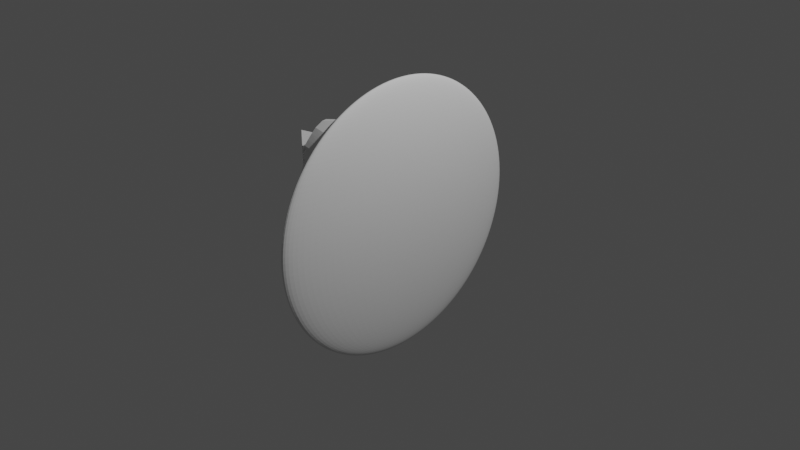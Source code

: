 # Source: proportionalANDselectionTOOLedit.blend  (saved by Blender 3.3.6; exported with 4.5.12 LTS)
import bpy
from mathutils import Matrix  # noqa: F401  (used for matrix-valued properties, if any)

bpy.ops.wm.read_factory_settings(use_empty=True)
scene = bpy.context.scene
scene.name = 'Scene'

# ---- collections
col_collection = bpy.data.collections.new('Collection'); scene.collection.children.link(col_collection)

# ---- materials (node trees are filled in below, after node groups)
mat_material = bpy.data.materials.new('Material')
mat_material.alpha_threshold = 0.0
mat_material.use_transparent_shadow = False
mat_material.roughness = 0.5
mat_material.line_color = (0.0, 0.0, 0.0, 1.0)

# ---- node groups
ng_proprtional_edit = bpy.data.node_groups.new('proprtional_edit', 'GeometryNodeTree')
_s = ng_proprtional_edit.interface.new_socket(name='Geometry', in_out='OUTPUT', socket_type='NodeSocketGeometry')
_s = ng_proprtional_edit.interface.new_socket(name='Geometry', in_out='INPUT', socket_type='NodeSocketGeometry')
_s = ng_proprtional_edit.interface.new_socket(name='radius', in_out='INPUT', socket_type='NodeSocketFloat')
_s.default_value = 0.8
_s.min_value = -1e+04
_s.max_value = 1e+04
_s = ng_proprtional_edit.interface.new_socket(name='Target', in_out='INPUT', socket_type='NodeSocketGeometry')
_s = ng_proprtional_edit.interface.new_socket(name='scale', in_out='INPUT', socket_type='NodeSocketFloat')
_s.min_value = -1e+04
_s.max_value = 1e+04
_s = ng_proprtional_edit.interface.new_socket(name='selection', in_out='INPUT', socket_type='NodeSocketBool')
_s.default_value = True
_s = ng_proprtional_edit.interface.new_socket(name='Exponent', in_out='INPUT', socket_type='NodeSocketFloat')
_s.default_value = 3.0
_s.min_value = -1e+04
_s.max_value = 1e+04
ng_proprtional_edit.is_modifier = True
_N = ng_proprtional_edit.nodes; _L = ng_proprtional_edit.links
n0 = _N.new('NodeReroute'); n0.name = 'Reroute.002'; n0.location = (-3247, -307)
n0.width = 16
n0.socket_idname = 'NodeSocketGeometry'
n1 = _N.new('NodeReroute'); n1.name = 'Reroute.001'; n1.location = (-2415, -57)
n1.width = 16
n1.socket_idname = 'NodeSocketFloat'
n2 = _N.new('ShaderNodeMath'); n2.name = 'Math.026'; n2.location = (-233, -375)
n2.operation = 'LESS_THAN'
n3 = _N.new('ShaderNodeVectorMath'); n3.name = 'Vector Math.039'; n3.location = (-377, 396)
n3.operation = 'SUBTRACT'
n4 = _N.new('ShaderNodeVectorMath'); n4.name = 'Vector Math.040'; n4.location = (-19, 513)
n5 = _N.new('ShaderNodeVectorMath'); n5.name = 'Vector Math.041'; n5.location = (-210, 413)
n5.operation = 'DIVIDE'
n5.inputs[1].default_value = (2.0, 2.0, 2.0)
n6 = _N.new('ShaderNodeVectorMath'); n6.name = 'Vector Math.042'; n6.location = (635, 374)
n6.operation = 'SUBTRACT'
n7 = _N.new('ShaderNodeVectorMath'); n7.name = 'Vector Math.043'; n7.location = (802, 391)
n7.operation = 'DIVIDE'
n7.inputs[1].default_value = (2.0, 2.0, 2.0)
n8 = _N.new('ShaderNodeVectorMath'); n8.name = 'Vector Math.044'; n8.location = (1645, 452)
n8.operation = 'DIVIDE'
n9 = _N.new('ShaderNodeVectorMath'); n9.name = 'Vector Math.049'; n9.location = (1178, 554)
n9.operation = 'SUBTRACT'
n10 = _N.new('GeometryNodeCaptureAttribute'); n10.name = 'Capture Attribute.008'; n10.location = (-565, 184)
n10.capture_items.clear()
n11 = _N.new('ShaderNodeVectorMath'); n11.name = 'Vector Math.047'; n11.location = (1007, 412)
n12 = _N.new('ShaderNodeVectorMath'); n12.name = 'Vector Math.048'; n12.location = (1373, 395)
n12.operation = 'LENGTH'
n13 = _N.new('GeometryNodeBoundBox'); n13.name = 'Bounding Box.008'; n13.location = (184, 352)
n14 = _N.new('GeometryNodeBoundBox'); n14.name = 'Bounding Box.007'; n14.location = (-654, 427)
n15 = _N.new('GeometryNodeJoinGeometry'); n15.name = 'Join Geometry.004'; n15.location = (2827, 143)
n16 = _N.new('NodeReroute'); n16.name = 'Reroute'; n16.location = (208, -192)
n16.width = 16
n16.socket_idname = 'NodeSocketFloat'
n17 = _N.new('ShaderNodeMath'); n17.name = 'Math.028'; n17.location = (495, 20)
n17.operation = 'ABSOLUTE'
n17.inputs[1].default_value = 0.8
n18 = _N.new('GeometryNodeJoinGeometry'); n18.name = 'Join Geometry.001'; n18.location = (3247, 725)
n19 = _N.new('ShaderNodeVectorMath'); n19.name = 'Vector Math.046'; n19.location = (2126, 477)
n19.operation = 'MULTIPLY'
n20 = _N.new('ShaderNodeMath'); n20.name = 'Math.029'; n20.location = (696, -38)
n20.operation = 'DIVIDE'
n21 = _N.new('ShaderNodeMath'); n21.name = 'Math.030'; n21.location = (930, 47)
n21.operation = 'POWER'
n22 = _N.new('GeometryNodeProximity'); n22.name = 'Geometry Proximity.001'; n22.location = (-2042, 310)
n22.target_element = 'EDGES'
n23 = _N.new('GeometryNodeCaptureAttribute'); n23.name = 'Capture Attribute.001'; n23.location = (-2038, 626)
n23.capture_items.clear()
n24 = _N.new('GeometryNodeJoinGeometry'); n24.name = 'Join Geometry.003'; n24.location = (-1038, -725)
n25 = _N.new('GeometryNodeDeleteGeometry'); n25.name = 'Delete Geometry.003'; n25.location = (-1369, 507)
n26 = _N.new('GeometryNodeDeleteGeometry'); n26.name = 'Delete Geometry.002'; n26.location = (-1367, 704)
n27 = _N.new('ShaderNodeMath'); n27.name = 'Math.010'; n27.location = (-1705, 599)
n27.operation = 'LESS_THAN'
n28 = _N.new('GeometryNodeCurveToMesh'); n28.name = 'Curve to Mesh'; n28.location = (-1477, -290)
n29 = _N.new('GeometryNodeCurvePrimitiveCircle'); n29.name = 'Curve Circle'; n29.location = (-1767, -491)
n30 = _N.new('GeometryNodeMeshToCurve'); n30.name = 'Mesh to Curve.001'; n30.location = (-1698, -200)
n31 = _N.new('GeometryNodeMeshToCurve'); n31.name = 'Mesh to Curve.002'; n31.location = (-1257, -536)
n32 = _N.new('GeometryNodeProximity'); n32.name = 'Geometry Proximity.002'; n32.location = (-829, -5)
n32.target_element = 'EDGES'
n33 = _N.new('ShaderNodeMath'); n33.name = 'Math.009'; n33.location = (-1705, 399)
n33.operation = 'GREATER_THAN'
n34 = _N.new('ShaderNodeMath'); n34.name = 'Math.011'; n34.location = (-1544, 156)
n34.operation = 'MULTIPLY'
n34.inputs[1].default_value = 0.33
n35 = _N.new('ShaderNodeMath'); n35.name = 'Math.012'; n35.location = (-1359, 99)
n36 = _N.new('FunctionNodeBooleanMath'); n36.name = 'Boolean Math'; n36.location = (1725, 127)
n37 = _N.new('NodeGroupOutput'); n37.name = 'Group Output'; n37.location = (3605, 714)
n38 = _N.new('ShaderNodeMath'); n38.name = 'Math.027'; n38.location = (302, -23)
n38.operation = 'SUBTRACT'
n39 = _N.new('NodeReroute'); n39.name = 'Reroute.003'; n39.location = (1861, 285)
n39.width = 16
n39.socket_idname = 'NodeSocketFloat'
n40 = _N.new('ShaderNodeCombineXYZ'); n40.name = 'Combine XYZ'; n40.location = (1946, 346)
n41 = _N.new('NodeGroupInput'); n41.name = 'Group Input'; n41.location = (-3447, 0)
n42 = _N.new('ShaderNodeVectorMath'); n42.name = 'Vector Math.045'; n42.location = (1883, 494)
n42.operation = 'MULTIPLY'
n43 = _N.new('GeometryNodeSetPosition'); n43.name = 'Set Position.010'; n43.location = (2516, 274)
n44 = _N.new('GeometryNodeInputNamedAttribute'); n44.name = 'Named Attribute'; n44.location = (-1502, -290)
n44.inputs[0].default_value = 'radius'
n45 = _N.new('GeometryNodeSwitch'); n45.name = 'Switch'; n45.location = (-1502, -290)
n45.input_type = 'FLOAT'
n45.inputs[1].default_value = 1.0
_L.new(n41.outputs[0], n23.inputs[0])
_L.new(n18.outputs[0], n37.inputs[0])
_L.new(n41.outputs[1], n1.inputs[0])
_L.new(n41.outputs[2], n0.inputs[0])
_L.new(n22.outputs[1], n23.inputs[1])
_L.new(n23.outputs[0], n25.inputs[0])
_L.new(n23.outputs[1], n33.inputs[0])
_L.new(n33.outputs[0], n25.inputs[1])
_L.new(n23.outputs[1], n27.inputs[0])
_L.new(n27.outputs[0], n26.inputs[1])
_L.new(n23.outputs[0], n26.inputs[0])
_L.new(n0.outputs[0], n22.inputs[0])
_L.new(n14.outputs[2], n3.inputs[0])
_L.new(n14.outputs[1], n3.inputs[1])
_L.new(n3.outputs[0], n5.inputs[0])
_L.new(n14.outputs[1], n4.inputs[0])
_L.new(n5.outputs[0], n4.inputs[1])
_L.new(n32.outputs[1], n10.inputs[1])
_L.new(n13.outputs[2], n6.inputs[0])
_L.new(n13.outputs[1], n6.inputs[1])
_L.new(n6.outputs[0], n7.inputs[0])
_L.new(n13.outputs[1], n11.inputs[0])
_L.new(n7.outputs[0], n11.inputs[1])
_L.new(n4.outputs[0], n9.inputs[0])
_L.new(n11.outputs[0], n9.inputs[1])
_L.new(n9.outputs[0], n12.inputs[0])
_L.new(n9.outputs[0], n8.inputs[0])
_L.new(n19.outputs[0], n43.inputs[3])
_L.new(n8.outputs[0], n42.inputs[0])
_L.new(n42.outputs[0], n19.inputs[0])
_L.new(n10.outputs[1], n2.inputs[0])
_L.new(n36.outputs[0], n43.inputs[1])
_L.new(n0.outputs[0], n32.inputs[0])
_L.new(n0.outputs[0], n14.inputs[0])
_L.new(n10.outputs[0], n13.inputs[0])
_L.new(n10.outputs[0], n43.inputs[0])
_L.new(n38.outputs[0], n17.inputs[0])
_L.new(n10.outputs[1], n38.inputs[0])
_L.new(n1.outputs[0], n2.inputs[1])
_L.new(n16.outputs[0], n38.inputs[1])
_L.new(n31.outputs[0], n24.inputs[0])
_L.new(n43.outputs[0], n15.inputs[0])
_L.new(n24.outputs[0], n15.inputs[0])
_L.new(n12.outputs[1], n8.inputs[1])
_L.new(n0.outputs[0], n24.inputs[0])
_L.new(n26.outputs[0], n18.inputs[0])
_L.new(n1.outputs[0], n27.inputs[1])
_L.new(n15.outputs[0], n18.inputs[0])
_L.new(n1.outputs[0], n16.inputs[0])
_L.new(n16.outputs[0], n20.inputs[1])
_L.new(n17.outputs[0], n20.inputs[0])
_L.new(n21.outputs[0], n42.inputs[1])
_L.new(n25.outputs[0], n10.inputs[0])
_L.new(n0.outputs[0], n30.inputs[0])
_L.new(n30.outputs[0], n28.inputs[0])
_L.new(n1.outputs[0], n29.inputs[4])
_L.new(n29.outputs[0], n28.inputs[1])
_L.new(n28.outputs[0], n31.inputs[0])
_L.new(n1.outputs[0], n34.inputs[0])
_L.new(n34.outputs[0], n35.inputs[1])
_L.new(n1.outputs[0], n35.inputs[0])
_L.new(n35.outputs[0], n33.inputs[1])
_L.new(n20.outputs[0], n21.inputs[0])
_L.new(n2.outputs[0], n36.inputs[0])
_L.new(n40.outputs[0], n19.inputs[1])
_L.new(n39.outputs[0], n40.inputs[0])
_L.new(n41.outputs[3], n39.inputs[0])
_L.new(n39.outputs[0], n40.inputs[1])
_L.new(n39.outputs[0], n40.inputs[2])
_L.new(n41.outputs[4], n36.inputs[1])
_L.new(n41.outputs[5], n21.inputs[1])
_L.new(n44.outputs[1], n45.inputs[0])
_L.new(n44.outputs[0], n45.inputs[2])
_L.new(n45.outputs[0], n28.inputs[2])
n37.is_active_output = True
ng_selection_tool = bpy.data.node_groups.new('Selection_Tool', 'GeometryNodeTree')
_s = ng_selection_tool.interface.new_socket(name='Value', in_out='OUTPUT', socket_type='NodeSocketFloat')
_s = ng_selection_tool.interface.new_socket(name='Curve', in_out='OUTPUT', socket_type='NodeSocketGeometry')
_s = ng_selection_tool.interface.new_socket(name='Radius', in_out='INPUT', socket_type='NodeSocketFloat')
_s.subtype = 'DISTANCE'
_s.default_value = 1.0
_s.min_value = 0.0
_s = ng_selection_tool.interface.new_socket(name='Mesh', in_out='INPUT', socket_type='NodeSocketGeometry')
ng_selection_tool.is_modifier = True
_N = ng_selection_tool.nodes; _L = ng_selection_tool.links
n0 = _N.new('NodeReroute'); n0.name = 'Reroute.001'; n0.location = (-517, 12)
n0.width = 16
n0.socket_idname = 'NodeSocketGeometry'
n1 = _N.new('GeometryNodeCurveToMesh'); n1.name = 'Curve to Mesh'; n1.location = (335, -21)
n2 = _N.new('GeometryNodeCurvePrimitiveCircle'); n2.name = 'Curve Circle'; n2.location = (122, -126)
n3 = _N.new('GeometryNodeProximity'); n3.name = 'Geometry Proximity.001'; n3.location = (-389, 165)
n4 = _N.new('ShaderNodeMath'); n4.name = 'Math'; n4.location = (-156, 191)
n4.operation = 'LESS_THAN'
n5 = _N.new('GeometryNodeMeshToCurve'); n5.name = 'Mesh to Curve.002'; n5.location = (517, 3)
n6 = _N.new('NodeReroute'); n6.name = 'Reroute'; n6.location = (-203, -191)
n6.width = 16
n6.socket_idname = 'NodeSocketFloatDistance'
n7 = _N.new('NodeGroupInput'); n7.name = 'Group Input'; n7.location = (-717, 0)
n8 = _N.new('NodeGroupOutput'); n8.name = 'Group Output'; n8.location = (707, 0)
n9 = _N.new('GeometryNodeMeshToCurve'); n9.name = 'Mesh to Curve.001'; n9.location = (-404, -46)
n10 = _N.new('GeometryNodeInputNamedAttribute'); n10.name = 'Named Attribute'; n10.location = (310, -21)
n10.inputs[0].default_value = 'radius'
n11 = _N.new('GeometryNodeSwitch'); n11.name = 'Switch'; n11.location = (310, -21)
n11.input_type = 'FLOAT'
n11.inputs[1].default_value = 1.0
_L.new(n4.outputs[0], n8.inputs[0])
_L.new(n5.outputs[0], n8.inputs[1])
_L.new(n7.outputs[0], n6.inputs[0])
_L.new(n7.outputs[1], n0.inputs[0])
_L.new(n0.outputs[0], n9.inputs[0])
_L.new(n9.outputs[0], n1.inputs[0])
_L.new(n2.outputs[0], n1.inputs[1])
_L.new(n1.outputs[0], n5.inputs[0])
_L.new(n0.outputs[0], n3.inputs[0])
_L.new(n6.outputs[0], n2.inputs[4])
_L.new(n6.outputs[0], n4.inputs[1])
_L.new(n3.outputs[1], n4.inputs[0])
_L.new(n10.outputs[1], n11.inputs[0])
_L.new(n10.outputs[0], n11.inputs[2])
_L.new(n11.outputs[0], n1.inputs[2])
n8.is_active_output = True
ng_geometry_nodes = bpy.data.node_groups.new('Geometry Nodes', 'GeometryNodeTree')
_s = ng_geometry_nodes.interface.new_socket(name='Geometry', in_out='OUTPUT', socket_type='NodeSocketGeometry')
_s = ng_geometry_nodes.interface.new_socket(name='Geometry', in_out='INPUT', socket_type='NodeSocketGeometry')
ng_geometry_nodes.is_modifier = True
# nodes of 'Geometry Nodes' reference scene objects; filled in after objects exist

# ---- material node trees
mat_material.use_nodes = True; mat_material.node_tree.nodes.clear()
_N = mat_material.node_tree.nodes; _L = mat_material.node_tree.links
n0 = _N.new('ShaderNodeOutputMaterial'); n0.name = 'Material Output'; n0.location = (300, 300)
n1 = _N.new('ShaderNodeBsdfPrincipled'); n1.name = 'Principled BSDF'; n1.location = (10, 300)
n1.distribution = 'GGX'
n1.subsurface_method = 'RANDOM_WALK_SKIN'
n1.inputs[3].default_value = 1.45
n1.inputs[27].default_value = (0.0, 0.0, 0.0, 1.0)
n1.inputs[28].default_value = 1.0
_L.new(n1.outputs[0], n0.inputs[0])
n0.is_active_output = True

# ---- world
world_world = bpy.data.worlds.new('World'); scene.world = world_world
world_world.use_nodes = True; world_world.node_tree.nodes.clear()
_N = world_world.node_tree.nodes; _L = world_world.node_tree.links
n0 = _N.new('ShaderNodeOutputWorld'); n0.name = 'World Output'; n0.location = (300, 300)
n1 = _N.new('ShaderNodeBackground'); n1.name = 'Background'; n1.location = (10, 300)
n1.inputs[0].default_value = (0.05088, 0.05088, 0.05088, 1.0)
_L.new(n1.outputs[0], n0.inputs[0])
n0.is_active_output = True
world_world.color = (0.05088, 0.05088, 0.05088)
world_world.use_sun_shadow = False
world_world.sun_shadow_jitter_overblur = 0.0

# ---- cameras
cam_camera = bpy.data.cameras.new('Camera')
cam_camera.clip_end = 100.0
cam_camera.ortho_scale = 7.314

# ---- lights
light_light = bpy.data.lights.new('Light', 'POINT')
light_light.transmission_factor = 0.0
light_light.energy = 1000.0
light_light.shadow_soft_size = 0.1
light_light.shadow_maximum_resolution = 0.006
light_light.use_absolute_resolution = True

# ---- meshes
me_cube = bpy.data.meshes.new('Cube')
me_cube.from_pydata([(1.0, 1.0, 1.0), (1.0, 1.0, -1.0), (1.0, -1.0, 1.0), (1.0, -1.0, -1.0), (-1.0, 1.0, 1.0), (-1.0, 1.0, -1.0), (-1.0, -1.0, 1.0), (-1.0, -1.0, -1.0)], [], [(0, 4, 6, 2), (3, 2, 6, 7), (7, 6, 4, 5), (5, 1, 3, 7), (1, 0, 2, 3), (5, 4, 0, 1)])
_uv = me_cube.uv_layers.new(name='UVMap')
_uv.uv.foreach_set('vector', [0.625, 0.5, 0.875, 0.5, 0.875, 0.75, 0.625, 0.75, 0.375, 0.75, 0.625, 0.75, 0.625, 1.0, 0.375, 1.0, 0.375, 0.0, 0.625, 0.0, 0.625, 0.25, 0.375, 0.25, 0.125, 0.5, 0.375, 0.5, 0.375, 0.75, 0.125, 0.75, 0.375, 0.5, 0.625, 0.5, 0.625, 0.75, 0.375, 0.75, 0.375, 0.25, 0.625, 0.25, 0.625, 0.5, 0.375, 0.5])
me_cube.materials.append(mat_material)
me_cube.use_mirror_vertex_groups = False
me_cube.update()
me_plane = bpy.data.meshes.new('Plane')
me_plane.from_pydata([(0.3586, -0.2275, 0.07622), (0.4786, 0.6845, -0.3564)], [(1, 0)], [])
_uv = me_plane.uv_layers.new(name='UVMap')
_uv.uv.foreach_set('vector', [])
me_plane.update()
me_plane_001 = bpy.data.meshes.new('Plane.001')
me_plane_001.from_pydata([(0.3586, -0.2275, 0.07622), (0.4786, 0.6845, -0.3564), (0.4786, 0.6845, -0.6789), (0.3365, -0.1872, -1.307)], [], [(1, 0, 3, 2)])
_uv = me_plane_001.uv_layers.new(name='UVMap')
_uv.uv.foreach_set('vector', [0.0, 0.0, 0.0, 0.0, 0.0, 0.0, 0.0, 0.0])
me_plane_001.update()

# ---- objects
ob_cube = bpy.data.objects.new('Cube', me_cube)
ob_light = bpy.data.objects.new('Light', light_light)
ob_camera = bpy.data.objects.new('Camera', cam_camera)
ob_plane = bpy.data.objects.new('Plane', me_plane)
ob_plane_001 = bpy.data.objects.new('Plane.001', me_plane_001)
_N = ng_geometry_nodes.nodes; _L = ng_geometry_nodes.links
n0 = _N.new('GeometryNodeStoreNamedAttribute'); n0.name = 'Store Named Attribute.001'; n0.location = (-1209, -925)
n0.data_type = 'FLOAT_VECTOR'
n0.domain = 'CORNER'
n0.inputs[2].default_value = 'uv_map'
n1 = _N.new('GeometryNodeStoreNamedAttribute'); n1.name = 'Store Named Attribute'; n1.location = (-2404, -33)
n1.data_type = 'FLOAT_VECTOR'
n1.domain = 'CORNER'
n1.inputs[2].default_value = 'uv_map'
n2 = _N.new('NodeGroupInput'); n2.name = 'Group Input'; n2.location = (-2633, -46)
n3 = _N.new('GeometryNodeMeshUVSphere'); n3.name = 'UV Sphere'; n3.location = (-2429, -33)
n3.inputs[0].default_value = 72
n3.inputs[1].default_value = 67
n3.inputs[2].default_value = 1.5
n4 = _N.new('GeometryNodeMeshToCurve'); n4.name = 'Mesh to Curve'; n4.location = (-610, -702)
n5 = _N.new('GeometryNodeInstanceOnPoints'); n5.name = 'Instance on Points'; n5.location = (-911, -715)
n6 = _N.new('GeometryNodeMeshToPoints'); n6.name = 'Mesh to Points'; n6.location = (-1230, -736)
n7 = _N.new('GeometryNodeMeshUVSphere'); n7.name = 'UV Sphere.001'; n7.location = (-1234, -925)
n7.inputs[0].default_value = 14
n7.inputs[1].default_value = 8
n8 = _N.new('ShaderNodeValue'); n8.name = 'Value'; n8.location = (-1432, -541)
n8.outputs[0].default_value = 0.6
n9 = _N.new('GeometryNodeObjectInfo'); n9.name = 'Object Info'; n9.location = (-1824, -413)
n9.transform_space = 'RELATIVE'
n9.inputs[0].default_value = ob_plane
n10 = _N.new('GeometryNodeDeleteGeometry'); n10.name = 'Delete Geometry.001'; n10.location = (-279, 202)
n11 = _N.new('ShaderNodeMath'); n11.name = 'Math.001'; n11.location = (-617, -103)
n11.operation = 'GREATER_THAN'
n11.inputs[1].default_value = 0.8
n12 = _N.new('ShaderNodeMath'); n12.name = 'Math.005'; n12.location = (-613, 142)
n12.operation = 'LESS_THAN'
n13 = _N.new('GeometryNodeDeleteGeometry'); n13.name = 'Delete Geometry'; n13.location = (-281, 4)
n14 = _N.new('GeometryNodeJoinGeometry'); n14.name = 'Join Geometry'; n14.location = (2369, 67)
n15 = _N.new('ShaderNodeMath'); n15.name = 'Math.004'; n15.location = (-617, -434)
n15.operation = 'LESS_THAN'
n16 = _N.new('GeometryNodeProximity'); n16.name = 'Geometry Proximity'; n16.location = (-954, -192)
n16.target_element = 'EDGES'
n17 = _N.new('GeometryNodeCaptureAttribute'); n17.name = 'Capture Attribute'; n17.location = (-950, 124)
n17.capture_items.clear()
n18 = _N.new('GeometryNodeBoundBox'); n18.name = 'Bounding Box'; n18.location = (-1039, 368)
n19 = _N.new('ShaderNodeVectorMath'); n19.name = 'Vector Math.004'; n19.location = (-762, 337)
n19.operation = 'SUBTRACT'
n20 = _N.new('ShaderNodeVectorMath'); n20.name = 'Vector Math.006'; n20.location = (-403, 454)
n21 = _N.new('ShaderNodeVectorMath'); n21.name = 'Vector Math.005'; n21.location = (-594, 354)
n21.operation = 'DIVIDE'
n21.inputs[1].default_value = (2.0, 2.0, 2.0)
n22 = _N.new('GeometryNodeSetPosition'); n22.name = 'Set Position'; n22.location = (1963, 207)
n23 = _N.new('ShaderNodeVectorMath'); n23.name = 'Vector Math.010'; n23.location = (250, 315)
n23.operation = 'SUBTRACT'
n24 = _N.new('ShaderNodeVectorMath'); n24.name = 'Vector Math.011'; n24.location = (418, 332)
n24.operation = 'DIVIDE'
n24.inputs[1].default_value = (2.0, 2.0, 2.0)
n25 = _N.new('GeometryNodeBoundBox'); n25.name = 'Bounding Box.001'; n25.location = (45, 348)
n26 = _N.new('ShaderNodeVectorMath'); n26.name = 'Vector Math.015'; n26.location = (1261, 392)
n26.operation = 'DIVIDE'
n27 = _N.new('ShaderNodeVectorMath'); n27.name = 'Vector Math.016'; n27.location = (1480, 372)
n27.operation = 'MULTIPLY'
n28 = _N.new('ShaderNodeVectorMath'); n28.name = 'Vector Math.017'; n28.location = (1743, 328)
n28.operation = 'MULTIPLY'
n28.inputs[1].default_value = (0.2, 0.2, 0.2)
n29 = _N.new('ShaderNodeVectorMath'); n29.name = 'Vector Math.012'; n29.location = (596, 387)
n30 = _N.new('ShaderNodeVectorMath'); n30.name = 'Vector Math.014'; n30.location = (989, 336)
n30.operation = 'ABSOLUTE'
n31 = _N.new('ShaderNodeVectorMath'); n31.name = 'Vector Math.013'; n31.location = (794, 494)
n31.operation = 'SUBTRACT'
n32 = _N.new('ShaderNodeMath'); n32.name = 'Math.002'; n32.location = (-612, -264)
n32.operation = 'SUBTRACT'
n33 = _N.new('ShaderNodeMath'); n33.name = 'Math.003'; n33.location = (-420, -188)
n33.operation = 'ABSOLUTE'
n33.inputs[1].default_value = 0.8
n34 = _N.new('GeometryNodeObjectInfo'); n34.name = 'Object Info.001'; n34.location = (-2351, -2097)
n34.transform_space = 'RELATIVE'
n34.inputs[0].default_value = ob_plane
n35 = _N.new('GeometryNodeGroup'); n35.name = 'Group'; n35.location = (-1179, -1840)
n35.node_tree = ng_proprtional_edit
n35.inputs[1].default_value = 0.8
n35.inputs[3].default_value = 0.7
n35.inputs[5].default_value = 1.0
n36 = _N.new('GeometryNodeObjectInfo'); n36.name = 'Object Info.003'; n36.location = (-1074, -1504)
n36.transform_space = 'RELATIVE'
n36.inputs[0].default_value = ob_plane_001
n37 = _N.new('GeometryNodeTransform'); n37.name = 'Transform'; n37.location = (-2145, -1468)
n37.inputs[3].default_value = (0.1, 1.0, 1.0)
n38 = _N.new('GeometryNodeSetPosition'); n38.name = 'Set Position.001'; n38.location = (-490, -1219)
n38.inputs[3].default_value = (-0.2, 0.0, 0.0)
n39 = _N.new('NodeGroupOutput'); n39.name = 'Group Output'; n39.location = (59, -1280)
n40 = _N.new('GeometryNodeGroup'); n40.name = 'Group.001'; n40.location = (-838, -1459)
n40.node_tree = ng_selection_tool
n40.inputs[0].default_value = 0.5
_L.new(n18.outputs[2], n19.inputs[0])
_L.new(n18.outputs[1], n19.inputs[1])
_L.new(n19.outputs[0], n21.inputs[0])
_L.new(n18.outputs[1], n20.inputs[0])
_L.new(n21.outputs[0], n20.inputs[1])
_L.new(n9.outputs[4], n6.inputs[0])
_L.new(n6.outputs[0], n5.inputs[0])
_L.new(n0.outputs[0], n5.inputs[2])
_L.new(n5.outputs[0], n4.inputs[0])
_L.new(n9.outputs[4], n16.inputs[0])
_L.new(n1.outputs[0], n17.inputs[0])
_L.new(n4.outputs[0], n14.inputs[0])
_L.new(n22.outputs[0], n14.inputs[0])
_L.new(n16.outputs[1], n17.inputs[1])
_L.new(n13.outputs[0], n22.inputs[0])
_L.new(n17.outputs[0], n13.inputs[0])
_L.new(n17.outputs[1], n11.inputs[0])
_L.new(n11.outputs[0], n13.inputs[1])
_L.new(n9.outputs[4], n18.inputs[0])
_L.new(n25.outputs[2], n23.inputs[0])
_L.new(n25.outputs[1], n23.inputs[1])
_L.new(n23.outputs[0], n24.inputs[0])
_L.new(n25.outputs[1], n29.inputs[0])
_L.new(n24.outputs[0], n29.inputs[1])
_L.new(n13.outputs[0], n25.inputs[0])
_L.new(n20.outputs[0], n31.inputs[0])
_L.new(n29.outputs[0], n31.inputs[1])
_L.new(n30.outputs[0], n26.inputs[1])
_L.new(n31.outputs[0], n30.inputs[0])
_L.new(n31.outputs[0], n26.inputs[0])
_L.new(n28.outputs[0], n22.inputs[3])
_L.new(n17.outputs[1], n32.inputs[0])
_L.new(n8.outputs[0], n7.inputs[2])
_L.new(n8.outputs[0], n32.inputs[1])
_L.new(n32.outputs[0], n33.inputs[0])
_L.new(n26.outputs[0], n27.inputs[0])
_L.new(n33.outputs[0], n27.inputs[1])
_L.new(n27.outputs[0], n28.inputs[0])
_L.new(n17.outputs[1], n15.inputs[0])
_L.new(n8.outputs[0], n15.inputs[1])
_L.new(n15.outputs[0], n22.inputs[1])
_L.new(n8.outputs[0], n12.inputs[1])
_L.new(n17.outputs[1], n12.inputs[0])
_L.new(n12.outputs[0], n10.inputs[1])
_L.new(n17.outputs[0], n10.inputs[0])
_L.new(n10.outputs[0], n14.inputs[0])
_L.new(n1.outputs[0], n37.inputs[0])
_L.new(n37.outputs[0], n35.inputs[0])
_L.new(n34.outputs[4], n35.inputs[2])
_L.new(n40.outputs[0], n35.inputs[4])
_L.new(n36.outputs[4], n40.inputs[1])
_L.new(n37.outputs[0], n38.inputs[0])
_L.new(n40.outputs[0], n38.inputs[1])
_L.new(n38.outputs[0], n39.inputs[0])
_L.new(n3.outputs[0], n1.inputs[0])
_L.new(n3.outputs[1], n1.inputs[3])
_L.new(n7.outputs[0], n0.inputs[0])
_L.new(n7.outputs[1], n0.inputs[3])
n39.is_active_output = True

# ---- transforms, parenting, visibility, modifiers, constraints
ob_cube.location = (0.0, 0.0, 0.0)
ob_cube.lock_rotations_4d = False
ob_cube.empty_display_type = 'ARROWS'
ob_cube.show_wire = True
ob_cube.lineart.crease_threshold = 0.0
_m = ob_cube.modifiers.new('GeometryNodes', 'NODES')
_m.node_group = ng_geometry_nodes
ob_light.location = (4.076, 1.005, 5.904)
ob_light.rotation_euler = (0.6503, 0.05522, 1.866)
ob_light.lock_rotations_4d = False
ob_light.empty_display_type = 'ARROWS'
ob_light.color = (0.0, 0.0, 0.0, 0.0)
ob_light.lineart.crease_threshold = 0.0
ob_camera.location = (7.359, -6.926, 4.958)
ob_camera.rotation_euler = (1.109, 0.0, 0.8149)
ob_camera.lock_rotations_4d = False
ob_camera.empty_display_type = 'ARROWS'
ob_camera.color = (0.0, 0.0, 0.0, 0.0)
ob_camera.display_type = 'WIRE'
ob_camera.lineart.crease_threshold = 0.0
ob_plane.location = (-1.248, -0.1134, 0.6312)
ob_plane.rotation_euler = (0.0, -0.0, 0.1951)
ob_plane_001.location = (-0.9182, -0.6413, 0.9532)
ob_plane_001.rotation_euler = (0.0, -0.0, 0.1951)

# ---- collection membership
col_collection.objects.link(ob_cube)
col_collection.objects.link(ob_light)
col_collection.objects.link(ob_camera)
col_collection.objects.link(ob_plane)
col_collection.objects.link(ob_plane_001)

# ---- scene / render settings (as saved in the file)
scene.camera = ob_camera
scene.frame_start = 1; scene.frame_end = 250; scene.frame_set(147)
scene.render.engine = 'BLENDER_EEVEE_NEXT'
scene.cycles.sampling_pattern = 'TABULATED_SOBOL'
scene.cycles.use_light_tree = False
scene.view_settings.view_transform = 'Filmic'
bpy.context.view_layer.update()
